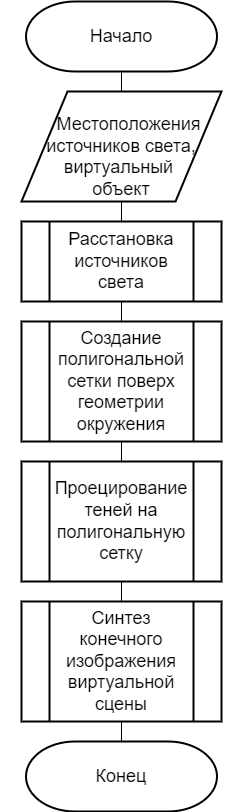

The diagram above was exported from draw.io. Its source (the exported page's mxGraphModel, read from the mxfile embedded in the PNG):
<mxGraphModel dx="2053" dy="1188" grid="1" gridSize="10" guides="1" tooltips="1" connect="1" arrows="1" fold="1" page="1" pageScale="1" pageWidth="827" pageHeight="1169" math="0" shadow="0">
  <root>
    <mxCell id="0" />
    <mxCell id="1" parent="0" />
    <mxCell id="NfnfCwqI7M4uG_9BYdU6-4" style="edgeStyle=orthogonalEdgeStyle;rounded=0;orthogonalLoop=1;jettySize=auto;html=1;exitX=0.5;exitY=1;exitDx=0;exitDy=0;exitPerimeter=0;entryX=0.5;entryY=0;entryDx=0;entryDy=0;endArrow=none;endFill=0;" parent="1" source="NfnfCwqI7M4uG_9BYdU6-1" target="NfnfCwqI7M4uG_9BYdU6-3" edge="1">
      <mxGeometry relative="1" as="geometry" />
    </mxCell>
    <mxCell id="NfnfCwqI7M4uG_9BYdU6-1" value="Начало" style="strokeWidth=2;html=1;shape=stencil(xVVNb4MwDP01HJmAaFV7nFh37GWTdnapC1FDgpysH/9+gYBaSukgl0kc8DO85+fYSsBSXUCFQRJJKDFg70GSfCGVXIJRZAObKRy8iFx4cuFq6ULQFWbGYUcgDluBLqMNqQOe+M60DFwWSNzUWbYOojf7Tf2wNFNSWhKupO5lbvKWDLi0/0ZnRxa9vDqZSxu7qLIKJRqkHno1t3FAkHx4K8XTlD49lPqOOt2/lL7nK8V+Smuf7sX3YvHEDm48jD2QW64mHpiXXMc+351XMwdyk92NyLHUImMLyNItZIec1I/cPSyygnq5B4kuXaojXqtnd/P9zH/HILi8YVgs5zMAZfaFWobuH7r0azqHcOY6JGWgbkOPXwDlGFqecC8g76X0CbG6gduzf1zuwsPxXc+mUfyjZZ8zzoTS+GQTLD6YswYdGU6W7hXhk6ndcyHc7TS2EAOCBnV3ZQP8Ag==);whiteSpace=wrap;fontSize=18;" parent="1" vertex="1">
      <mxGeometry x="294" y="60" width="240" height="70" as="geometry" />
    </mxCell>
    <mxCell id="NfnfCwqI7M4uG_9BYdU6-2" value="Конец" style="strokeWidth=2;html=1;shape=stencil(xVVNb4MwDP01HJmAaFV7nFh37GWTdnapC1FDgpysH/9+gYBaSukgl0kc8DO85+fYSsBSXUCFQRJJKDFg70GSfCGVXIJRZAObKRy8iFx4cuFq6ULQFWbGYUcgDluBLqMNqQOe+M60DFwWSNzUWbYOojf7Tf2wNFNSWhKupO5lbvKWDLi0/0ZnRxa9vDqZSxu7qLIKJRqkHno1t3FAkHx4K8XTlD49lPqOOt2/lL7nK8V+Smuf7sX3YvHEDm48jD2QW64mHpiXXMc+351XMwdyk92NyLHUImMLyNItZIec1I/cPSyygnq5B4kuXaojXqtnd/P9zH/HILi8YVgs5zMAZfaFWobuH7r0azqHcOY6JGWgbkOPXwDlGFqecC8g76X0CbG6gduzf1zuwsPxXc+mUfyjZZ8zzoTS+GQTLD6YswYdGU6W7hXhk6ndcyHc7TS2EAOCBnV3ZQP8Ag==);whiteSpace=wrap;fontSize=18;" parent="1" vertex="1">
      <mxGeometry x="294" y="800" width="240" height="70" as="geometry" />
    </mxCell>
    <mxCell id="NfnfCwqI7M4uG_9BYdU6-6" style="edgeStyle=orthogonalEdgeStyle;rounded=0;orthogonalLoop=1;jettySize=auto;html=1;exitX=0.5;exitY=1;exitDx=0;exitDy=0;entryX=0.5;entryY=0;entryDx=0;entryDy=0;endArrow=none;endFill=0;" parent="1" source="NfnfCwqI7M4uG_9BYdU6-3" target="NfnfCwqI7M4uG_9BYdU6-5" edge="1">
      <mxGeometry relative="1" as="geometry" />
    </mxCell>
    <mxCell id="NfnfCwqI7M4uG_9BYdU6-3" value="&amp;nbsp; &amp;nbsp;&lt;br&gt;&amp;nbsp; &amp;nbsp;Местоположения источников света, &lt;br&gt;виртуальный&amp;nbsp;&lt;br style=&quot;font-size: 18px;&quot;&gt;объект" style="shape=parallelogram;html=1;strokeWidth=2;perimeter=parallelogramPerimeter;whiteSpace=wrap;rounded=0;arcSize=12;size=0.23;fontSize=18;" parent="1" vertex="1">
      <mxGeometry x="314" y="150" width="200" height="110" as="geometry" />
    </mxCell>
    <mxCell id="K0kghuxN1c0IH0AHAOEF-2" style="edgeStyle=orthogonalEdgeStyle;rounded=0;orthogonalLoop=1;jettySize=auto;html=1;exitX=0.5;exitY=1;exitDx=0;exitDy=0;entryX=0.5;entryY=0;entryDx=0;entryDy=0;endArrow=none;endFill=0;" parent="1" source="NfnfCwqI7M4uG_9BYdU6-5" target="K0kghuxN1c0IH0AHAOEF-1" edge="1">
      <mxGeometry relative="1" as="geometry" />
    </mxCell>
    <mxCell id="NfnfCwqI7M4uG_9BYdU6-5" value="Расстановка источников света" style="verticalLabelPosition=middle;verticalAlign=middle;html=1;shape=process;whiteSpace=wrap;rounded=0;size=0.14;arcSize=6;strokeWidth=2;labelPosition=center;align=center;fontSize=18;" parent="1" vertex="1">
      <mxGeometry x="314" y="280" width="200" height="80" as="geometry" />
    </mxCell>
    <mxCell id="Q0BGxJ1u2LFEOoA4-sqN-2" style="edgeStyle=orthogonalEdgeStyle;rounded=0;orthogonalLoop=1;jettySize=auto;html=1;exitX=0.5;exitY=1;exitDx=0;exitDy=0;entryX=0.5;entryY=0;entryDx=0;entryDy=0;entryPerimeter=0;endArrow=none;endFill=0;" parent="1" source="Q0BGxJ1u2LFEOoA4-sqN-1" target="NfnfCwqI7M4uG_9BYdU6-2" edge="1">
      <mxGeometry relative="1" as="geometry" />
    </mxCell>
    <mxCell id="Q0BGxJ1u2LFEOoA4-sqN-1" value="Синтез конечного изображения виртуальной сцены" style="verticalLabelPosition=middle;verticalAlign=middle;html=1;shape=process;whiteSpace=wrap;rounded=0;size=0.14;arcSize=6;strokeWidth=2;labelPosition=center;align=center;fontSize=18;" parent="1" vertex="1">
      <mxGeometry x="314" y="660" width="200" height="120" as="geometry" />
    </mxCell>
    <mxCell id="RFaks0RIF3I8DeN4R_xP-2" style="edgeStyle=orthogonalEdgeStyle;rounded=0;orthogonalLoop=1;jettySize=auto;html=1;exitX=0.5;exitY=1;exitDx=0;exitDy=0;entryX=0.5;entryY=0;entryDx=0;entryDy=0;endArrow=none;endFill=0;" edge="1" parent="1" source="K0kghuxN1c0IH0AHAOEF-1" target="RFaks0RIF3I8DeN4R_xP-1">
      <mxGeometry relative="1" as="geometry" />
    </mxCell>
    <mxCell id="K0kghuxN1c0IH0AHAOEF-1" value="Создание полигональной сетки поверх геометрии окружения" style="verticalLabelPosition=middle;verticalAlign=middle;html=1;shape=process;whiteSpace=wrap;rounded=0;size=0.14;arcSize=6;strokeWidth=2;labelPosition=center;align=center;fontSize=18;" parent="1" vertex="1">
      <mxGeometry x="314" y="380" width="200" height="120" as="geometry" />
    </mxCell>
    <mxCell id="RFaks0RIF3I8DeN4R_xP-3" style="edgeStyle=orthogonalEdgeStyle;rounded=0;orthogonalLoop=1;jettySize=auto;html=1;exitX=0.5;exitY=1;exitDx=0;exitDy=0;entryX=0.5;entryY=0;entryDx=0;entryDy=0;endArrow=none;endFill=0;" edge="1" parent="1" source="RFaks0RIF3I8DeN4R_xP-1" target="Q0BGxJ1u2LFEOoA4-sqN-1">
      <mxGeometry relative="1" as="geometry" />
    </mxCell>
    <mxCell id="RFaks0RIF3I8DeN4R_xP-1" value="Проецирование теней на полигональную сетку" style="verticalLabelPosition=middle;verticalAlign=middle;html=1;shape=process;whiteSpace=wrap;rounded=0;size=0.14;arcSize=6;strokeWidth=2;labelPosition=center;align=center;fontSize=18;" vertex="1" parent="1">
      <mxGeometry x="314" y="520" width="200" height="120" as="geometry" />
    </mxCell>
  </root>
</mxGraphModel>